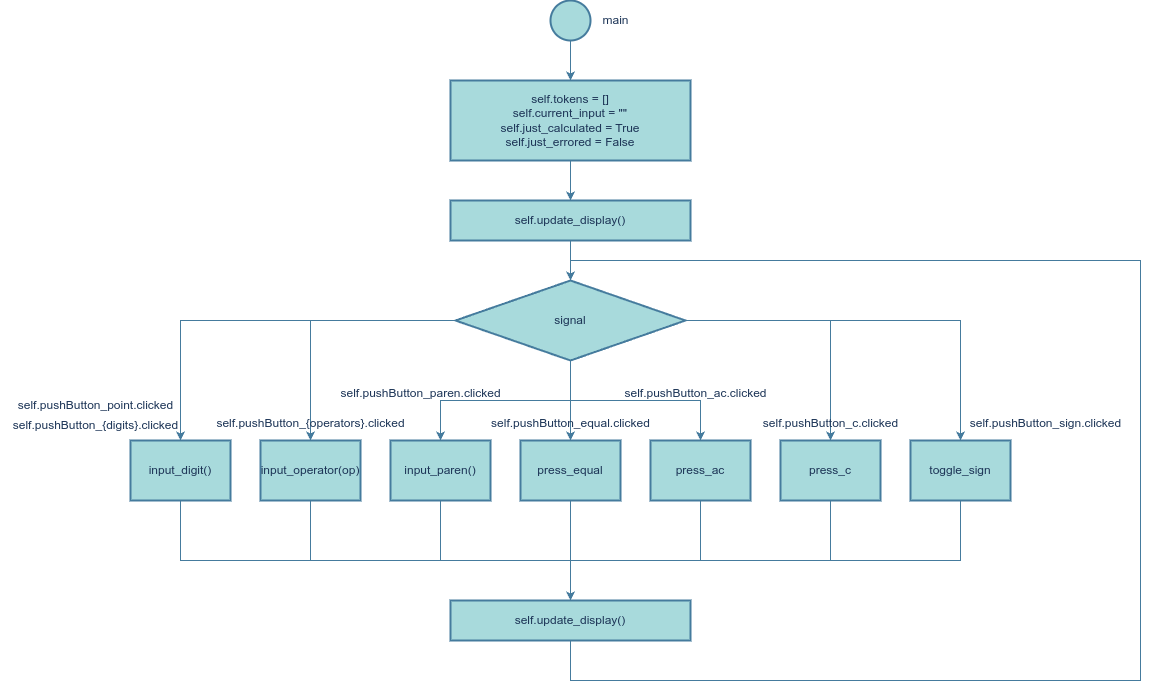

The diagram above was exported from draw.io. Its source (the exported page's mxGraphModel, read from the mxfile embedded in the PNG):
<mxGraphModel dx="1602" dy="992" grid="1" gridSize="10" guides="1" tooltips="1" connect="1" arrows="1" fold="1" page="1" pageScale="1" pageWidth="4681" pageHeight="3300" math="0" shadow="0">
  <root>
    <mxCell id="0" />
    <mxCell id="1" parent="0" />
    <mxCell id="HUp-g6EDf7XUV7NFL7BQ-5" value="" style="edgeStyle=orthogonalEdgeStyle;rounded=0;orthogonalLoop=1;jettySize=auto;html=1;strokeColor=#457B9D;fontColor=#1D3557;fillColor=#A8DADC;" edge="1" parent="1" source="HUp-g6EDf7XUV7NFL7BQ-2" target="HUp-g6EDf7XUV7NFL7BQ-4">
      <mxGeometry relative="1" as="geometry" />
    </mxCell>
    <mxCell id="HUp-g6EDf7XUV7NFL7BQ-2" value="" style="strokeWidth=2;html=1;shape=mxgraph.flowchart.start_2;whiteSpace=wrap;labelBackgroundColor=none;fillColor=#A8DADC;strokeColor=#457B9D;fontColor=#1D3557;" vertex="1" parent="1">
      <mxGeometry x="860" y="280" width="40" height="40" as="geometry" />
    </mxCell>
    <mxCell id="HUp-g6EDf7XUV7NFL7BQ-3" value="main" style="text;html=1;align=center;verticalAlign=middle;resizable=0;points=[];autosize=1;strokeColor=none;fillColor=none;fontColor=#1D3557;" vertex="1" parent="1">
      <mxGeometry x="900" y="285" width="50" height="30" as="geometry" />
    </mxCell>
    <mxCell id="HUp-g6EDf7XUV7NFL7BQ-7" value="" style="edgeStyle=orthogonalEdgeStyle;rounded=0;orthogonalLoop=1;jettySize=auto;html=1;strokeColor=#457B9D;fontColor=#1D3557;fillColor=#A8DADC;" edge="1" parent="1" source="HUp-g6EDf7XUV7NFL7BQ-4" target="HUp-g6EDf7XUV7NFL7BQ-6">
      <mxGeometry relative="1" as="geometry" />
    </mxCell>
    <mxCell id="HUp-g6EDf7XUV7NFL7BQ-4" value="self.tokens = []&lt;div&gt;self.current_input = &quot;&quot;&lt;/div&gt;&lt;div&gt;self.just_calculated = True&lt;/div&gt;&lt;div&gt;self.just_errored = False&lt;/div&gt;" style="whiteSpace=wrap;html=1;fillColor=#A8DADC;strokeColor=#457B9D;fontColor=#1D3557;strokeWidth=2;labelBackgroundColor=none;" vertex="1" parent="1">
      <mxGeometry x="760" y="360" width="240" height="80" as="geometry" />
    </mxCell>
    <mxCell id="HUp-g6EDf7XUV7NFL7BQ-10" value="" style="edgeStyle=orthogonalEdgeStyle;rounded=0;orthogonalLoop=1;jettySize=auto;html=1;strokeColor=#457B9D;fontColor=#1D3557;fillColor=#A8DADC;" edge="1" parent="1" source="HUp-g6EDf7XUV7NFL7BQ-6" target="HUp-g6EDf7XUV7NFL7BQ-9">
      <mxGeometry relative="1" as="geometry" />
    </mxCell>
    <mxCell id="HUp-g6EDf7XUV7NFL7BQ-6" value="self.update_display()" style="whiteSpace=wrap;html=1;fillColor=#A8DADC;strokeColor=#457B9D;fontColor=#1D3557;strokeWidth=2;labelBackgroundColor=none;" vertex="1" parent="1">
      <mxGeometry x="760" y="480" width="240" height="40" as="geometry" />
    </mxCell>
    <mxCell id="HUp-g6EDf7XUV7NFL7BQ-20" style="edgeStyle=orthogonalEdgeStyle;rounded=0;orthogonalLoop=1;jettySize=auto;html=1;entryX=0.5;entryY=0;entryDx=0;entryDy=0;strokeColor=#457B9D;fontColor=#1D3557;fillColor=#A8DADC;" edge="1" parent="1" source="HUp-g6EDf7XUV7NFL7BQ-9" target="HUp-g6EDf7XUV7NFL7BQ-16">
      <mxGeometry relative="1" as="geometry" />
    </mxCell>
    <mxCell id="HUp-g6EDf7XUV7NFL7BQ-21" style="edgeStyle=orthogonalEdgeStyle;rounded=0;orthogonalLoop=1;jettySize=auto;html=1;strokeColor=#457B9D;fontColor=#1D3557;fillColor=#A8DADC;" edge="1" parent="1" source="HUp-g6EDf7XUV7NFL7BQ-9" target="HUp-g6EDf7XUV7NFL7BQ-12">
      <mxGeometry relative="1" as="geometry" />
    </mxCell>
    <mxCell id="HUp-g6EDf7XUV7NFL7BQ-22" style="edgeStyle=orthogonalEdgeStyle;rounded=0;orthogonalLoop=1;jettySize=auto;html=1;entryX=0.5;entryY=0;entryDx=0;entryDy=0;strokeColor=#457B9D;fontColor=#1D3557;fillColor=#A8DADC;" edge="1" parent="1" source="HUp-g6EDf7XUV7NFL7BQ-9" target="HUp-g6EDf7XUV7NFL7BQ-14">
      <mxGeometry relative="1" as="geometry" />
    </mxCell>
    <mxCell id="HUp-g6EDf7XUV7NFL7BQ-23" style="edgeStyle=orthogonalEdgeStyle;rounded=0;orthogonalLoop=1;jettySize=auto;html=1;entryX=0.5;entryY=0;entryDx=0;entryDy=0;strokeColor=#457B9D;fontColor=#1D3557;fillColor=#A8DADC;" edge="1" parent="1" source="HUp-g6EDf7XUV7NFL7BQ-9" target="HUp-g6EDf7XUV7NFL7BQ-15">
      <mxGeometry relative="1" as="geometry" />
    </mxCell>
    <mxCell id="HUp-g6EDf7XUV7NFL7BQ-24" style="edgeStyle=orthogonalEdgeStyle;rounded=0;orthogonalLoop=1;jettySize=auto;html=1;entryX=0.5;entryY=0;entryDx=0;entryDy=0;strokeColor=#457B9D;fontColor=#1D3557;fillColor=#A8DADC;" edge="1" parent="1" source="HUp-g6EDf7XUV7NFL7BQ-9" target="HUp-g6EDf7XUV7NFL7BQ-17">
      <mxGeometry relative="1" as="geometry" />
    </mxCell>
    <mxCell id="HUp-g6EDf7XUV7NFL7BQ-25" style="edgeStyle=orthogonalEdgeStyle;rounded=0;orthogonalLoop=1;jettySize=auto;html=1;entryX=0.5;entryY=0;entryDx=0;entryDy=0;strokeColor=#457B9D;fontColor=#1D3557;fillColor=#A8DADC;" edge="1" parent="1" source="HUp-g6EDf7XUV7NFL7BQ-9" target="HUp-g6EDf7XUV7NFL7BQ-18">
      <mxGeometry relative="1" as="geometry" />
    </mxCell>
    <mxCell id="HUp-g6EDf7XUV7NFL7BQ-9" value="signal" style="rhombus;whiteSpace=wrap;html=1;fillColor=#A8DADC;strokeColor=#457B9D;fontColor=#1D3557;strokeWidth=2;labelBackgroundColor=none;" vertex="1" parent="1">
      <mxGeometry x="765" y="560" width="230" height="80" as="geometry" />
    </mxCell>
    <mxCell id="HUp-g6EDf7XUV7NFL7BQ-39" style="edgeStyle=orthogonalEdgeStyle;rounded=0;orthogonalLoop=1;jettySize=auto;html=1;entryX=0.5;entryY=0;entryDx=0;entryDy=0;strokeColor=#457B9D;fontColor=#1D3557;fillColor=#A8DADC;" edge="1" parent="1" source="HUp-g6EDf7XUV7NFL7BQ-12" target="HUp-g6EDf7XUV7NFL7BQ-38">
      <mxGeometry relative="1" as="geometry">
        <Array as="points">
          <mxPoint x="490" y="840" />
          <mxPoint x="880" y="840" />
        </Array>
      </mxGeometry>
    </mxCell>
    <mxCell id="HUp-g6EDf7XUV7NFL7BQ-12" value="input_digit()" style="whiteSpace=wrap;html=1;fillColor=#A8DADC;strokeColor=#457B9D;fontColor=#1D3557;strokeWidth=2;labelBackgroundColor=none;" vertex="1" parent="1">
      <mxGeometry x="440" y="720" width="100" height="60" as="geometry" />
    </mxCell>
    <mxCell id="HUp-g6EDf7XUV7NFL7BQ-40" style="edgeStyle=orthogonalEdgeStyle;rounded=0;orthogonalLoop=1;jettySize=auto;html=1;entryX=0.5;entryY=0;entryDx=0;entryDy=0;strokeColor=#457B9D;fontColor=#1D3557;fillColor=#A8DADC;" edge="1" parent="1" source="HUp-g6EDf7XUV7NFL7BQ-14" target="HUp-g6EDf7XUV7NFL7BQ-38">
      <mxGeometry relative="1" as="geometry">
        <Array as="points">
          <mxPoint x="620" y="840" />
          <mxPoint x="880" y="840" />
        </Array>
      </mxGeometry>
    </mxCell>
    <mxCell id="HUp-g6EDf7XUV7NFL7BQ-14" value="input_operator(op)" style="whiteSpace=wrap;html=1;fillColor=#A8DADC;strokeColor=#457B9D;fontColor=#1D3557;strokeWidth=2;labelBackgroundColor=none;" vertex="1" parent="1">
      <mxGeometry x="570" y="720" width="100" height="60" as="geometry" />
    </mxCell>
    <mxCell id="HUp-g6EDf7XUV7NFL7BQ-41" style="edgeStyle=orthogonalEdgeStyle;rounded=0;orthogonalLoop=1;jettySize=auto;html=1;entryX=0.5;entryY=0;entryDx=0;entryDy=0;strokeColor=#457B9D;fontColor=#1D3557;fillColor=#A8DADC;" edge="1" parent="1" source="HUp-g6EDf7XUV7NFL7BQ-15" target="HUp-g6EDf7XUV7NFL7BQ-38">
      <mxGeometry relative="1" as="geometry">
        <Array as="points">
          <mxPoint x="750" y="840" />
          <mxPoint x="880" y="840" />
        </Array>
      </mxGeometry>
    </mxCell>
    <mxCell id="HUp-g6EDf7XUV7NFL7BQ-15" value="input_paren()" style="whiteSpace=wrap;html=1;fillColor=#A8DADC;strokeColor=#457B9D;fontColor=#1D3557;strokeWidth=2;labelBackgroundColor=none;" vertex="1" parent="1">
      <mxGeometry x="700" y="720" width="100" height="60" as="geometry" />
    </mxCell>
    <mxCell id="HUp-g6EDf7XUV7NFL7BQ-42" style="edgeStyle=orthogonalEdgeStyle;rounded=0;orthogonalLoop=1;jettySize=auto;html=1;entryX=0.5;entryY=0;entryDx=0;entryDy=0;strokeColor=#457B9D;fontColor=#1D3557;fillColor=#A8DADC;" edge="1" parent="1" source="HUp-g6EDf7XUV7NFL7BQ-16" target="HUp-g6EDf7XUV7NFL7BQ-38">
      <mxGeometry relative="1" as="geometry" />
    </mxCell>
    <mxCell id="HUp-g6EDf7XUV7NFL7BQ-16" value="press_equal" style="whiteSpace=wrap;html=1;fillColor=#A8DADC;strokeColor=#457B9D;fontColor=#1D3557;strokeWidth=2;labelBackgroundColor=none;" vertex="1" parent="1">
      <mxGeometry x="830" y="720" width="100" height="60" as="geometry" />
    </mxCell>
    <mxCell id="HUp-g6EDf7XUV7NFL7BQ-43" style="edgeStyle=orthogonalEdgeStyle;rounded=0;orthogonalLoop=1;jettySize=auto;html=1;entryX=0.5;entryY=0;entryDx=0;entryDy=0;strokeColor=#457B9D;fontColor=#1D3557;fillColor=#A8DADC;" edge="1" parent="1" source="HUp-g6EDf7XUV7NFL7BQ-17" target="HUp-g6EDf7XUV7NFL7BQ-38">
      <mxGeometry relative="1" as="geometry">
        <Array as="points">
          <mxPoint x="1010" y="840" />
          <mxPoint x="880" y="840" />
        </Array>
      </mxGeometry>
    </mxCell>
    <mxCell id="HUp-g6EDf7XUV7NFL7BQ-17" value="press_ac" style="whiteSpace=wrap;html=1;fillColor=#A8DADC;strokeColor=#457B9D;fontColor=#1D3557;strokeWidth=2;labelBackgroundColor=none;" vertex="1" parent="1">
      <mxGeometry x="960" y="720" width="100" height="60" as="geometry" />
    </mxCell>
    <mxCell id="HUp-g6EDf7XUV7NFL7BQ-44" style="edgeStyle=orthogonalEdgeStyle;rounded=0;orthogonalLoop=1;jettySize=auto;html=1;entryX=0.5;entryY=0;entryDx=0;entryDy=0;strokeColor=#457B9D;fontColor=#1D3557;fillColor=#A8DADC;" edge="1" parent="1" source="HUp-g6EDf7XUV7NFL7BQ-18" target="HUp-g6EDf7XUV7NFL7BQ-38">
      <mxGeometry relative="1" as="geometry">
        <Array as="points">
          <mxPoint x="1140" y="840" />
          <mxPoint x="880" y="840" />
        </Array>
      </mxGeometry>
    </mxCell>
    <mxCell id="HUp-g6EDf7XUV7NFL7BQ-18" value="press_c" style="whiteSpace=wrap;html=1;fillColor=#A8DADC;strokeColor=#457B9D;fontColor=#1D3557;strokeWidth=2;labelBackgroundColor=none;" vertex="1" parent="1">
      <mxGeometry x="1090" y="720" width="100" height="60" as="geometry" />
    </mxCell>
    <mxCell id="HUp-g6EDf7XUV7NFL7BQ-45" style="edgeStyle=orthogonalEdgeStyle;rounded=0;orthogonalLoop=1;jettySize=auto;html=1;entryX=0.5;entryY=0;entryDx=0;entryDy=0;strokeColor=#457B9D;fontColor=#1D3557;fillColor=#A8DADC;" edge="1" parent="1" source="HUp-g6EDf7XUV7NFL7BQ-19" target="HUp-g6EDf7XUV7NFL7BQ-38">
      <mxGeometry relative="1" as="geometry">
        <Array as="points">
          <mxPoint x="1270" y="840" />
          <mxPoint x="880" y="840" />
        </Array>
      </mxGeometry>
    </mxCell>
    <mxCell id="HUp-g6EDf7XUV7NFL7BQ-19" value="toggle_sign" style="whiteSpace=wrap;html=1;fillColor=#A8DADC;strokeColor=#457B9D;fontColor=#1D3557;strokeWidth=2;labelBackgroundColor=none;" vertex="1" parent="1">
      <mxGeometry x="1220" y="720" width="100" height="60" as="geometry" />
    </mxCell>
    <mxCell id="HUp-g6EDf7XUV7NFL7BQ-26" style="edgeStyle=orthogonalEdgeStyle;rounded=0;orthogonalLoop=1;jettySize=auto;html=1;entryX=0.5;entryY=0;entryDx=0;entryDy=0;strokeColor=#457B9D;fontColor=#1D3557;fillColor=#A8DADC;" edge="1" parent="1" source="HUp-g6EDf7XUV7NFL7BQ-9" target="HUp-g6EDf7XUV7NFL7BQ-19">
      <mxGeometry relative="1" as="geometry" />
    </mxCell>
    <mxCell id="HUp-g6EDf7XUV7NFL7BQ-27" value="self.pushButton_{digits}.clicked" style="text;html=1;align=center;verticalAlign=middle;resizable=0;points=[];autosize=1;strokeColor=none;fillColor=none;fontColor=#1D3557;" vertex="1" parent="1">
      <mxGeometry x="310" y="690" width="190" height="30" as="geometry" />
    </mxCell>
    <mxCell id="HUp-g6EDf7XUV7NFL7BQ-28" value="self.pushButton_point.clicked" style="text;html=1;align=center;verticalAlign=middle;resizable=0;points=[];autosize=1;strokeColor=none;fillColor=none;fontColor=#1D3557;" vertex="1" parent="1">
      <mxGeometry x="315" y="670" width="180" height="30" as="geometry" />
    </mxCell>
    <mxCell id="HUp-g6EDf7XUV7NFL7BQ-30" value="self.pushButton_{operators}.clicked" style="text;html=1;align=center;verticalAlign=middle;resizable=0;points=[];autosize=1;strokeColor=none;fillColor=none;fontColor=#1D3557;" vertex="1" parent="1">
      <mxGeometry x="515" y="688" width="210" height="30" as="geometry" />
    </mxCell>
    <mxCell id="HUp-g6EDf7XUV7NFL7BQ-31" value="self.pushButton_paren.clicked" style="text;html=1;align=center;verticalAlign=middle;resizable=0;points=[];autosize=1;strokeColor=none;fillColor=none;fontColor=#1D3557;" vertex="1" parent="1">
      <mxGeometry x="640" y="658" width="180" height="30" as="geometry" />
    </mxCell>
    <mxCell id="HUp-g6EDf7XUV7NFL7BQ-34" value="self.pushButton_equal.clicked" style="text;html=1;align=center;verticalAlign=middle;resizable=0;points=[];autosize=1;strokeColor=none;fillColor=none;fontColor=#1D3557;" vertex="1" parent="1">
      <mxGeometry x="790" y="688" width="180" height="30" as="geometry" />
    </mxCell>
    <mxCell id="HUp-g6EDf7XUV7NFL7BQ-35" value="self.pushButton_ac.clicked" style="text;html=1;align=center;verticalAlign=middle;resizable=0;points=[];autosize=1;strokeColor=none;fillColor=none;fontColor=#1D3557;" vertex="1" parent="1">
      <mxGeometry x="920" y="658" width="170" height="30" as="geometry" />
    </mxCell>
    <mxCell id="HUp-g6EDf7XUV7NFL7BQ-36" value="self.pushButton_c.clicked" style="text;html=1;align=center;verticalAlign=middle;resizable=0;points=[];autosize=1;strokeColor=none;fillColor=none;fontColor=#1D3557;" vertex="1" parent="1">
      <mxGeometry x="1060" y="688" width="160" height="30" as="geometry" />
    </mxCell>
    <mxCell id="HUp-g6EDf7XUV7NFL7BQ-37" value="self.pushButton_sign.clicked" style="text;html=1;align=center;verticalAlign=middle;resizable=0;points=[];autosize=1;strokeColor=none;fillColor=none;fontColor=#1D3557;" vertex="1" parent="1">
      <mxGeometry x="1270" y="688" width="170" height="30" as="geometry" />
    </mxCell>
    <mxCell id="HUp-g6EDf7XUV7NFL7BQ-46" style="edgeStyle=orthogonalEdgeStyle;rounded=0;orthogonalLoop=1;jettySize=auto;html=1;entryX=0.5;entryY=0;entryDx=0;entryDy=0;strokeColor=#457B9D;fontColor=#1D3557;fillColor=#A8DADC;" edge="1" parent="1" source="HUp-g6EDf7XUV7NFL7BQ-38" target="HUp-g6EDf7XUV7NFL7BQ-9">
      <mxGeometry relative="1" as="geometry">
        <Array as="points">
          <mxPoint x="880" y="960" />
          <mxPoint x="1450" y="960" />
          <mxPoint x="1450" y="540" />
          <mxPoint x="880" y="540" />
        </Array>
      </mxGeometry>
    </mxCell>
    <mxCell id="HUp-g6EDf7XUV7NFL7BQ-38" value="self.update_display()" style="whiteSpace=wrap;html=1;fillColor=#A8DADC;strokeColor=#457B9D;fontColor=#1D3557;strokeWidth=2;labelBackgroundColor=none;" vertex="1" parent="1">
      <mxGeometry x="760" y="880" width="240" height="40" as="geometry" />
    </mxCell>
  </root>
</mxGraphModel>